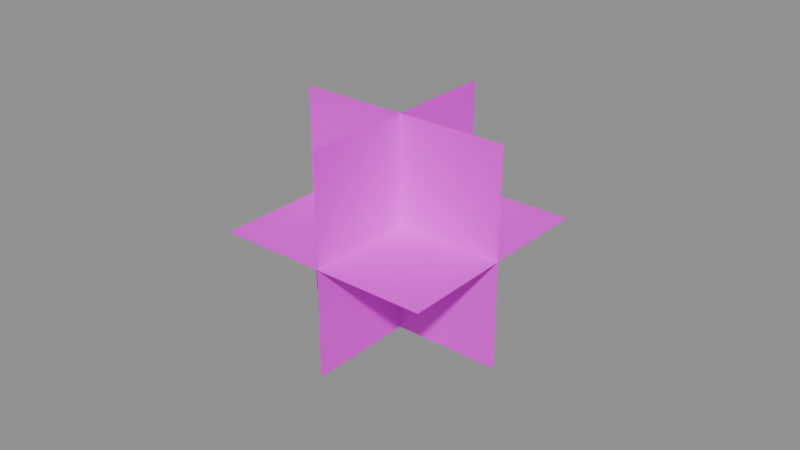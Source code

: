 # Source: cempasuchil.blend  (saved by Blender 5.3.31; exported with 4.5.12 LTS)
import bpy
from mathutils import Matrix  # noqa: F401  (used for matrix-valued properties, if any)

bpy.ops.wm.read_factory_settings(use_empty=True)
scene = bpy.context.scene
scene.name = 'Scene'

# ---- images (referenced by path relative to the original .blend; pixels are not part of the script)
import os
ASSET_DIR = os.environ.get("B2B_ASSET_DIR", "")  # directory of the original .blend (textures are referenced by path, not embedded)
HERE = os.path.dirname(os.path.abspath(__file__))  # packed textures are extracted next to this script under _unpacked/

def load_image(name, relpath, width, height, colorspace="sRGB"):
    """Load a texture the original file referenced (path relative to the .blend, or extracted next to this script)."""
    p = next((c for c in (os.path.join(HERE, relpath), os.path.join(ASSET_DIR, relpath)) if relpath and os.path.exists(c)), "")
    if p:
        img = bpy.data.images.load(p, check_existing=True)
        img.name = name
    else:  # same state as the original file: an image datablock whose file is absent (Cycles renders it pink)
        img = bpy.data.images.new(name, width, height)
        img.source = "FILE"
        img.filepath = "//" + (relpath or name)
    img.colorspace_settings.name = colorspace
    return img
img_cempasuchil_png = load_image('cempasuchil.png', 'cempasuchil.png', 1024, 1024, 'sRGB')

# ---- materials (node trees are filled in below, after node groups)
mat_cempasuchil = bpy.data.materials.new('cempasuchil')

# ---- material node trees
mat_cempasuchil.use_nodes = True; mat_cempasuchil.node_tree.nodes.clear()
_N = mat_cempasuchil.node_tree.nodes; _L = mat_cempasuchil.node_tree.links
n0 = _N.new('ShaderNodeBsdfPrincipled'); n0.name = 'Principled BSDF'; n0.location = (-200, 100)
n0.inputs[10].default_value = 0.005
n1 = _N.new('ShaderNodeOutputMaterial'); n1.name = 'Material Output'; n1.location = (200, 100)
n2 = _N.new('ShaderNodeTexImage'); n2.name = 'Image Texture'; n2.location = (0, 0)
n2.image = img_cempasuchil_png
_L.new(n0.outputs[0], n1.inputs[0])
_L.new(n2.outputs[0], n0.inputs[0])
_L.new(n2.outputs[1], n0.inputs[4])
n1.is_active_output = True

# ---- meshes
me_cempasuchil = bpy.data.meshes.new('cempasuchil')
me_cempasuchil.from_pydata([(-0.035, 0.0, -0.035), (0.035, 0.0, -0.035), (0.035, 0.0, 0.035), (-0.035, 0.0, 0.035), (0.0, 0.035, -0.035), (0.0, -0.035, -0.035), (0.0, -0.035, 0.035), (0.0, 0.035, 0.035), (-0.035, -0.035, 0.0), (0.035, -0.035, 0.0), (0.035, 0.035, 0.0), (-0.035, 0.035, 0.0)], [], [(0, 1, 2, 3), (4, 5, 6, 7), (8, 9, 10, 11)])
_uv = me_cempasuchil.uv_layers.new(name='Float2')
_uv.uv.foreach_set('vector', [0.0, 0.0, 1.0, 0.0, 1.0, 1.0, 0.0, 1.0, 0.0, 0.0, 1.0, 0.0, 1.0, 1.0, 0.0, 1.0, 0.0, 0.0, 1.0, 0.0, 1.0, 1.0, 0.0, 1.0])
me_cempasuchil.materials.append(mat_cempasuchil)
me_cempasuchil.update()

# ---- objects
ob_cempasuchil = bpy.data.objects.new('cempasuchil', me_cempasuchil)

# ---- transforms, parenting, visibility, modifiers, constraints
ob_cempasuchil.location = (0.0, 0.0, 0.0)

# ---- collection membership
scene.collection.objects.link(ob_cempasuchil)

# ---- scene / render settings (as saved in the file)
scene.frame_start = 1; scene.frame_end = 250; scene.frame_set(1)
scene.render.engine = 'BLENDER_EEVEE_NEXT'
scene.render.bake_bias = 0.0
scene.render.bake_samples = 0
scene.render.compositor_device = 'GPU'
scene.eevee.use_volume_custom_range = False
scene.eevee.fast_gi_thickness_near = 0.1
scene.eevee.fast_gi_thickness_far = 0.0
scene.eevee.ray_tracing_options.screen_trace_thickness = 0.1
bpy.context.view_layer.update()

# ---- added for rendering (the .blend has no active camera and no usable light): camera, sun + grey world if the file has none
cam_auto = bpy.data.cameras.new('AutoCamera')
cam_auto.lens = 50.0
cam_auto.sensor_width = 36.0
cam_auto.clip_end = 1000.0
ob_auto_camera = bpy.data.objects.new('AutoCamera', cam_auto)
scene.collection.objects.link(ob_auto_camera)
ob_auto_camera.location = (0.185045, -0.222054, 0.148036)
ob_auto_camera.rotation_euler = (1.09748, -7.21219e-08, 0.694738)
scene.camera = ob_auto_camera
light_auto_sun = bpy.data.lights.new('AutoSun', 'SUN')
light_auto_sun.energy = 3.0
light_auto_sun.angle = 0.0523599
ob_auto_sun = bpy.data.objects.new('AutoSun', light_auto_sun)
scene.collection.objects.link(ob_auto_sun)
ob_auto_sun.rotation_euler = (0.872665, 0.174533, 0.523599)
if scene.world is None:
    world_auto = bpy.data.worlds.new('AutoWorld')
    world_auto.color = (0.3, 0.3, 0.3)
    scene.world = world_auto
bpy.context.view_layer.update()
